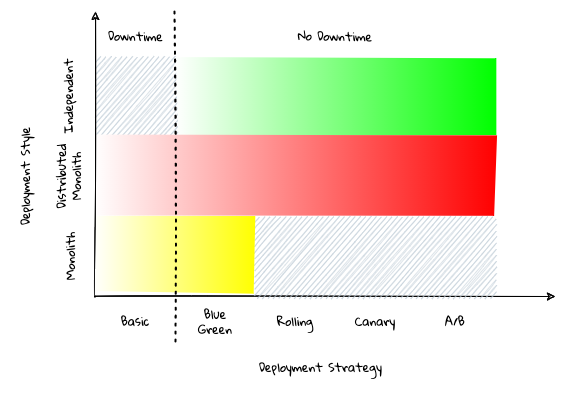

The diagram above was exported from draw.io. Its source (the exported page's mxGraphModel, read from the mxfile embedded in the PNG):
<mxGraphModel dx="1186" dy="679" grid="1" gridSize="10" guides="1" tooltips="1" connect="1" arrows="1" fold="1" page="1" pageScale="1" pageWidth="1100" pageHeight="850" math="0" shadow="0">
  <root>
    <mxCell id="0" />
    <mxCell id="1" parent="0" />
    <mxCell id="F0EM_cPbKXcIzJlNiECX-3" value="" style="endArrow=classic;html=1;rounded=0;fontFamily=Gloria Hallelujah;fontSource=https%3A%2F%2Ffonts.googleapis.com%2Fcss%3Ffamily%3DGloria%2BHallelujah;exitX=0;exitY=1;exitDx=0;exitDy=0;sketch=1;curved=1;" parent="1" edge="1">
      <mxGeometry width="50" height="50" relative="1" as="geometry">
        <mxPoint x="383" y="495" as="sourcePoint" />
        <mxPoint x="843" y="495" as="targetPoint" />
      </mxGeometry>
    </mxCell>
    <mxCell id="F0EM_cPbKXcIzJlNiECX-4" value="Deployment Style" style="text;html=1;strokeColor=none;fillColor=none;align=center;verticalAlign=middle;whiteSpace=wrap;rounded=0;rotation=-90;fontFamily=Gloria Hallelujah;fontSource=https%3A%2F%2Ffonts.googleapis.com%2Fcss%3Ffamily%3DGloria%2BHallelujah;sketch=1;" parent="1" vertex="1">
      <mxGeometry x="258" y="360" width="110" height="30" as="geometry" />
    </mxCell>
    <mxCell id="F0EM_cPbKXcIzJlNiECX-5" value="Deployment Strategy" style="text;html=1;strokeColor=none;fillColor=none;align=center;verticalAlign=middle;whiteSpace=wrap;rounded=0;rotation=0;fontFamily=Gloria Hallelujah;fontSource=https%3A%2F%2Ffonts.googleapis.com%2Fcss%3Ffamily%3DGloria%2BHallelujah;sketch=1;" parent="1" vertex="1">
      <mxGeometry x="480" y="551.07" width="257" height="30" as="geometry" />
    </mxCell>
    <mxCell id="F0EM_cPbKXcIzJlNiECX-6" value="Basic" style="text;html=1;strokeColor=none;fillColor=none;align=center;verticalAlign=middle;whiteSpace=wrap;rounded=0;fontFamily=Gloria Hallelujah;fontSource=https%3A%2F%2Ffonts.googleapis.com%2Fcss%3Ffamily%3DGloria%2BHallelujah;sketch=1;" parent="1" vertex="1">
      <mxGeometry x="393" y="505" width="60" height="30" as="geometry" />
    </mxCell>
    <mxCell id="F0EM_cPbKXcIzJlNiECX-7" value="Blue Green" style="text;html=1;strokeColor=none;fillColor=none;align=center;verticalAlign=middle;whiteSpace=wrap;rounded=0;fontFamily=Gloria Hallelujah;fontSource=https%3A%2F%2Ffonts.googleapis.com%2Fcss%3Ffamily%3DGloria%2BHallelujah;sketch=1;" parent="1" vertex="1">
      <mxGeometry x="473" y="505" width="60" height="30" as="geometry" />
    </mxCell>
    <mxCell id="F0EM_cPbKXcIzJlNiECX-8" value="Rolling" style="text;html=1;strokeColor=none;fillColor=none;align=center;verticalAlign=middle;whiteSpace=wrap;rounded=0;fontFamily=Gloria Hallelujah;fontSource=https%3A%2F%2Ffonts.googleapis.com%2Fcss%3Ffamily%3DGloria%2BHallelujah;sketch=1;" parent="1" vertex="1">
      <mxGeometry x="553" y="505" width="60" height="30" as="geometry" />
    </mxCell>
    <mxCell id="F0EM_cPbKXcIzJlNiECX-9" value="Canary" style="text;html=1;strokeColor=none;fillColor=none;align=center;verticalAlign=middle;whiteSpace=wrap;rounded=0;fontFamily=Gloria Hallelujah;fontSource=https%3A%2F%2Ffonts.googleapis.com%2Fcss%3Ffamily%3DGloria%2BHallelujah;sketch=1;" parent="1" vertex="1">
      <mxGeometry x="633" y="505" width="60" height="30" as="geometry" />
    </mxCell>
    <mxCell id="F0EM_cPbKXcIzJlNiECX-10" value="A/B" style="text;html=1;strokeColor=none;fillColor=none;align=center;verticalAlign=middle;whiteSpace=wrap;rounded=0;fontFamily=Gloria Hallelujah;fontSource=https%3A%2F%2Ffonts.googleapis.com%2Fcss%3Ffamily%3DGloria%2BHallelujah;sketch=1;" parent="1" vertex="1">
      <mxGeometry x="713" y="505" width="60" height="30" as="geometry" />
    </mxCell>
    <mxCell id="F0EM_cPbKXcIzJlNiECX-11" value="Monolith" style="text;html=1;strokeColor=none;fillColor=none;align=center;verticalAlign=middle;whiteSpace=wrap;rounded=0;rotation=-90;fontFamily=Gloria Hallelujah;fontSource=https%3A%2F%2Ffonts.googleapis.com%2Fcss%3Ffamily%3DGloria%2BHallelujah;sketch=1;" parent="1" vertex="1">
      <mxGeometry x="328" y="440" width="60" height="30" as="geometry" />
    </mxCell>
    <mxCell id="F0EM_cPbKXcIzJlNiECX-12" value="Distributed Monolith" style="text;html=1;strokeColor=none;fillColor=none;align=center;verticalAlign=middle;whiteSpace=wrap;rounded=0;rotation=-90;fontFamily=Gloria Hallelujah;fontSource=https%3A%2F%2Ffonts.googleapis.com%2Fcss%3Ffamily%3DGloria%2BHallelujah;sketch=1;" parent="1" vertex="1">
      <mxGeometry x="323" y="360" width="65" height="30" as="geometry" />
    </mxCell>
    <mxCell id="F0EM_cPbKXcIzJlNiECX-13" value="Independent" style="text;html=1;strokeColor=none;fillColor=none;align=center;verticalAlign=middle;whiteSpace=wrap;rounded=0;rotation=-90;fontFamily=Gloria Hallelujah;fontSource=https%3A%2F%2Ffonts.googleapis.com%2Fcss%3Ffamily%3DGloria%2BHallelujah;sketch=1;" parent="1" vertex="1">
      <mxGeometry x="323" y="280" width="65" height="30" as="geometry" />
    </mxCell>
    <mxCell id="F0EM_cPbKXcIzJlNiECX-24" value="" style="whiteSpace=wrap;html=1;aspect=fixed;gradientDirection=east;fontFamily=Gloria Hallelujah;fontSource=https%3A%2F%2Ffonts.googleapis.com%2Fcss%3Ffamily%3DGloria%2BHallelujah;sketch=1;fillColor=#bac8d3;strokeColor=none;rounded=0;" parent="1" vertex="1">
      <mxGeometry x="383" y="255" width="80" height="80" as="geometry" />
    </mxCell>
    <mxCell id="F0EM_cPbKXcIzJlNiECX-29" value="" style="rounded=0;whiteSpace=wrap;html=1;sketch=1;fillColor=#00FF00;strokeColor=none;gradientColor=#ffffff;gradientDirection=west;" parent="1" vertex="1">
      <mxGeometry x="465" y="255" width="320" height="80" as="geometry" />
    </mxCell>
    <mxCell id="F0EM_cPbKXcIzJlNiECX-31" value="" style="rounded=0;whiteSpace=wrap;html=1;fillColor=#bac8d3;strokeColor=none;sketch=1;" parent="1" vertex="1">
      <mxGeometry x="542" y="415" width="240" height="80" as="geometry" />
    </mxCell>
    <mxCell id="F0EM_cPbKXcIzJlNiECX-32" value="" style="rounded=0;whiteSpace=wrap;html=1;sketch=1;fillColor=#FF0000;strokeColor=none;fontColor=#ffffff;gradientColor=#ffffff;gradientDirection=west;" parent="1" vertex="1">
      <mxGeometry x="383" y="335" width="400" height="80" as="geometry" />
    </mxCell>
    <mxCell id="F0EM_cPbKXcIzJlNiECX-36" value="Downtime" style="text;html=1;strokeColor=none;fillColor=none;align=center;verticalAlign=middle;whiteSpace=wrap;rounded=0;rotation=1;fontFamily=Gloria Hallelujah;fontSource=https%3A%2F%2Ffonts.googleapis.com%2Fcss%3Ffamily%3DGloria%2BHallelujah;sketch=1;" parent="1" vertex="1">
      <mxGeometry x="385.5" y="220" width="75" height="30" as="geometry" />
    </mxCell>
    <mxCell id="F0EM_cPbKXcIzJlNiECX-37" value="No Downtime" style="text;html=1;strokeColor=none;fillColor=none;align=center;verticalAlign=middle;whiteSpace=wrap;rounded=0;rotation=1;fontFamily=Gloria Hallelujah;fontSource=https%3A%2F%2Ffonts.googleapis.com%2Fcss%3Ffamily%3DGloria%2BHallelujah;sketch=1;" parent="1" vertex="1">
      <mxGeometry x="583" y="220" width="80" height="30" as="geometry" />
    </mxCell>
    <mxCell id="67f4z9VofQUwb4OnNLh3-5" value="" style="rounded=0;whiteSpace=wrap;html=1;sketch=1;fillColor=#FFFF00;strokeColor=none;fontColor=#ffffff;gradientColor=#ffffff;gradientDirection=west;aspect=fixed;" vertex="1" parent="1">
      <mxGeometry x="383" y="414" width="160" height="76.65" as="geometry" />
    </mxCell>
    <mxCell id="F0EM_cPbKXcIzJlNiECX-2" value="" style="endArrow=classic;html=1;rounded=0;fontFamily=Gloria Hallelujah;fontSource=https%3A%2F%2Ffonts.googleapis.com%2Fcss%3Ffamily%3DGloria%2BHallelujah;exitX=0;exitY=1;exitDx=0;exitDy=0;sketch=1;curved=1;" parent="1" edge="1">
      <mxGeometry width="50" height="50" relative="1" as="geometry">
        <mxPoint x="383" y="495" as="sourcePoint" />
        <mxPoint x="383" y="210" as="targetPoint" />
      </mxGeometry>
    </mxCell>
    <mxCell id="F0EM_cPbKXcIzJlNiECX-35" value="" style="endArrow=none;dashed=1;html=1;dashPattern=1 3;strokeWidth=2;rounded=0;sketch=1;" parent="1" edge="1">
      <mxGeometry width="50" height="50" relative="1" as="geometry">
        <mxPoint x="463" y="540" as="sourcePoint" />
        <mxPoint x="462" y="210" as="targetPoint" />
      </mxGeometry>
    </mxCell>
  </root>
</mxGraphModel>